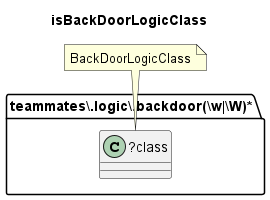

The diagram above was rendered by PlantUML. Its source (embedded in the PNG):
@startuml isBackDoorLogicClass
title isBackDoorLogicClass
folder "teammates\\.logic\\.backdoor(\\w|\\W)*" as package {
class "?class" as class {
}
}
note "BackDoorLogicClass" as BackDoorLogicClass
BackDoorLogicClass .. class
@enduml